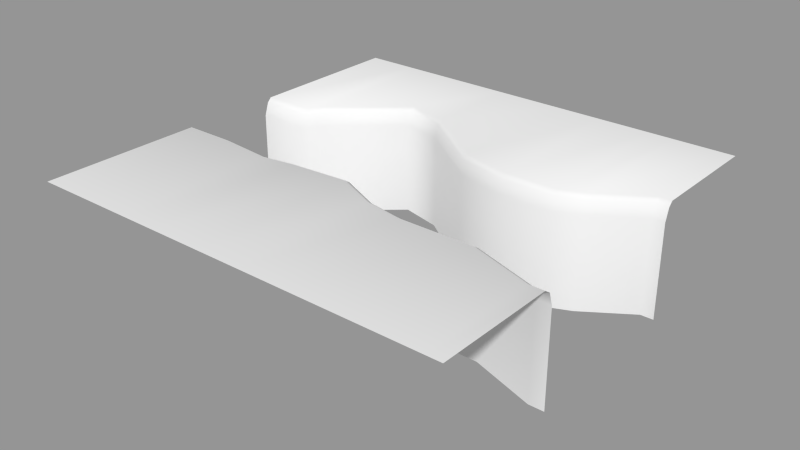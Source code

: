 # Source: level_piece_09.blend  (saved by Blender 2.72.0; exported with 4.5.12 LTS)
import bpy
from mathutils import Matrix  # noqa: F401  (used for matrix-valued properties, if any)

bpy.ops.wm.read_factory_settings(use_empty=True)
scene = bpy.context.scene
scene.name = 'Scene'

# ---- collections
col_collection_1 = bpy.data.collections.new('Collection 1'); scene.collection.children.link(col_collection_1)

# ---- meshes
me_plane_010 = bpy.data.meshes.new('Plane.010')
me_plane_010.from_pydata([(-5.0, -1.0, 0.6), (-3.85, -1.0, 0.6), (-5.0, 1.0, 0.6), (-3.85, 1.0, 0.6), (4.65, -2.0, 0.6), (5.0, -2.0, 0.6), (4.7, 2.0, 0.6), (5.0, 2.0, 0.6), (3.0, 1.0, 0.6), (0.5, -1.35, 0.6), (-1.0, 2.45, 0.6), (-1.85, -1.0, 0.6), (-0.5, -0.9, 0.6), (-2.0, 2.7, 0.6), (-5.0, -1.1, 0.9), (-3.85, -1.1, 0.9), (4.65, -2.1, 0.9), (5.0, -2.1, 0.9), (0.5, -1.45, 0.9), (-1.85, -1.1, 0.9), (-0.5, -1.0, 0.9), (-5.0, 1.1, 0.9), (-3.85, 1.1, 0.9), (4.7, 2.1, 0.9), (5.0, 2.1, 0.9), (3.0, 1.1, 0.9), (-1.0, 2.55, 0.9), (-2.0, 2.8, 0.9), (-5.0, -1.25, 1.0), (-3.85, -1.25, 1.0), (4.65, -2.25, 1.0), (5.0, -2.25, 1.0), (0.5, -1.6, 1.0), (-1.85, -1.25, 1.0), (-0.5, -1.15, 1.0), (-5.0, 1.2, 1.0), (-3.85, 1.2, 1.0), (4.7, 2.2, 1.0), (5.0, 2.2, 1.0), (3.0, 1.2, 1.0), (-1.0, 2.65, 1.0), (-2.0, 2.9, 1.0), (-5.0, -1.0, -1.6), (-3.85, -1.0, -1.6), (-5.0, 1.0, -1.6), (-3.85, 1.0, -1.6), (4.65, -2.0, -1.6), (5.0, -2.0, -1.6), (4.7, 2.0, -1.6), (5.0, 2.0, -1.6), (3.0, 1.0, -1.6), (0.5, -1.35, -1.6), (-1.0, 2.45, -1.6), (-0.5, -0.9, -1.6), (-1.85, -1.0, -1.6), (-2.0, 2.7, -1.6), (-5.0, -5.0, 1.0), (-3.85, -5.0, 1.0), (4.65, -5.0, 1.0), (5.0, -5.0, 1.0), (0.5, -5.0, 1.0), (-1.85, -5.0, 1.0), (-0.5, -5.0, 1.0), (-5.0, 5.0, 1.0), (-3.85, 5.0, 1.0), (4.7, 5.0, 1.0), (5.0, 5.0, 1.0), (3.0, 5.0, 1.0), (-1.0, 5.0, 1.0), (-2.0, 5.0, 1.0), (1.75, 1.0, 0.6), (1.75, 1.1, 0.9), (1.75, 1.2, 1.0), (1.75, 1.0, -1.6), (1.75, 5.0, 1.0), (3.15, -1.6, 0.9), (3.15, -1.5, 0.6), (3.15, -1.75, 1.0), (3.15, -1.5, -1.6), (3.15, -5.0, 1.0), (1.4, -1.6, 0.9), (1.4, -1.5, 0.6), (1.4, -1.75, 1.0), (1.4, -1.5, -1.6), (1.4, -5.0, 1.0), (3.575, 1.25, 0.6), (3.575, 1.35, 0.9), (3.575, 1.45, 1.0), (3.575, 1.25, -1.6), (3.575, 5.0, 1.0), (0.625, 1.25, 0.6), (0.625, 1.35, 0.9), (0.625, 1.45, 1.0), (0.625, 1.25, -1.6), (0.625, 5.0, 1.0), (-3.575, 1.35, 0.6), (-3.575, 1.45, 0.9), (-3.575, 1.55, 1.0), (-3.575, 1.35, -1.6), (-3.575, 5.0, 1.0), (-2.6, -1.225, 0.9), (-2.6, -1.125, 0.6), (-2.6, -1.375, 1.0), (-2.6, -1.125, -1.6), (-2.6, -5.0, 1.0)], [], [(76, 75, 16, 4), (0, 14, 15, 1), (101, 100, 19, 11), (4, 16, 17, 5), (90, 91, 26, 10), (3, 22, 21, 2), (95, 13, 27, 96), (7, 24, 23, 6), (85, 86, 25, 8), (96, 27, 41, 97), (14, 28, 29, 15), (91, 92, 40, 26), (22, 36, 35, 21), (16, 30, 31, 17), (24, 38, 37, 23), (75, 77, 30, 16), (86, 87, 39, 25), (4, 5, 47, 46), (0, 1, 43, 42), (90, 10, 52, 93), (76, 4, 46, 78), (95, 3, 45, 98), (85, 8, 50, 88), (101, 11, 54, 103), (7, 6, 48, 49), (3, 2, 44, 45), (97, 41, 69, 99), (72, 39, 67, 74), (31, 30, 58, 59), (102, 29, 57, 104), (35, 36, 64, 63), (29, 28, 56, 57), (82, 32, 60, 84), (37, 38, 66, 65), (87, 37, 65, 89), (8, 25, 71, 70), (25, 39, 72, 71), (8, 70, 73, 50), (92, 72, 74, 94), (30, 77, 79, 58), (9, 18, 80, 81), (18, 32, 82, 80), (9, 81, 83, 51), (6, 23, 86, 85), (23, 37, 87, 86), (6, 85, 88, 48), (39, 87, 89, 67), (70, 71, 91, 90), (71, 72, 92, 91), (70, 90, 93, 73), (3, 95, 96, 22), (22, 96, 97, 36), (13, 95, 98, 55), (36, 97, 99, 64), (1, 15, 100, 101), (15, 29, 102, 100), (1, 101, 103, 43), (10, 26, 27, 13), (26, 40, 41, 27), (10, 13, 55, 52), (41, 40, 68, 69), (40, 92, 94, 68), (9, 12, 20, 18), (18, 20, 34, 32), (12, 9, 51, 53), (32, 34, 62, 60), (11, 19, 20, 12), (100, 102, 33, 19), (19, 33, 34, 20), (34, 33, 61, 62), (33, 102, 104, 61), (11, 12, 53, 54), (81, 80, 75, 76), (80, 82, 77, 75), (81, 76, 78, 83), (77, 82, 84, 79)])
me_plane_010.polygons.foreach_set('use_smooth', [True] * 76)
_uv = me_plane_010.uv_layers.new(name='UVMap')
_uv.uv.foreach_set('vector', [0.815, 0.3497, 0.815, 0.3397, 0.965, 0.2896, 0.965, 0.2996, 0.0, 0.3997, 0.0, 0.3897, 0.115, 0.3897, 0.115, 0.3997, 0.24, 0.3872, 0.24, 0.3772, 0.315, 0.3897, 0.315, 0.3997, 0.965, 0.2996, 0.965, 0.2896, 1.0, 0.2896, 1.0, 0.2996, 0.5625, 0.6248, 0.5625, 0.6348, 0.4, 0.7549, 0.4, 0.7449, 0.115, 0.5998, 0.115, 0.6098, 0.0, 0.6098, 0.0, 0.5998, 0.1425, 0.6348, 0.3, 0.7699, 0.3, 0.7799, 0.1425, 0.6448, 1.0, 0.6998, 1.0, 0.7099, 0.97, 0.7099, 0.97, 0.6998, 0.8575, 0.6248, 0.8575, 0.6348, 0.8, 0.6098, 0.8, 0.5998, 0.1425, 0.6448, 0.3, 0.7799, 0.3, 0.7899, 0.1425, 0.6548, 0.0, 0.3897, 0.0, 0.3747, 0.115, 0.3747, 0.115, 0.3897, 0.5625, 0.6348, 0.5625, 0.6448, 0.4, 0.7649, 0.4, 0.7549, 0.115, 0.6098, 0.115, 0.6198, 0.0, 0.6198, 0.0, 0.6098, 0.965, 0.2896, 0.965, 0.2746, 1.0, 0.2746, 1.0, 0.2896, 1.0, 0.7099, 1.0, 0.7199, 0.97, 0.7199, 0.97, 0.7099, 0.815, 0.3397, 0.815, 0.3247, 0.965, 0.2746, 0.965, 0.2896, 0.8575, 0.6348, 0.8575, 0.6448, 0.8, 0.6198, 0.8, 0.6098, 0.965, 0.2996, 1.0, 0.2996, 1.0, 0.2996, 0.965, 0.2996, 0.0, 0.3997, 0.115, 0.3997, 0.115, 0.3997, 0.0, 0.3997, 0.5625, 0.6248, 0.4, 0.7449, 0.4, 0.7449, 0.5625, 0.6248, 0.815, 0.3497, 0.965, 0.2996, 0.965, 0.2996, 0.815, 0.3497, 0.1425, 0.6348, 0.115, 0.5998, 0.115, 0.5998, 0.1425, 0.6348, 0.8575, 0.6248, 0.8, 0.5998, 0.8, 0.5998, 0.8575, 0.6248, 0.24, 0.3872, 0.315, 0.3997, 0.315, 0.3997, 0.24, 0.3872, 1.0, 0.6998, 0.97, 0.6998, 0.97, 0.6998, 1.0, 0.6998, 0.115, 0.5998, 0.0, 0.5998, 0.0, 0.5998, 0.115, 0.5998, 0.1425, 0.6548, 0.3, 0.7899, 0.3, 1.0, 0.1425, 1.0, 0.675, 0.6198, 0.8, 0.6198, 0.8, 1.0, 0.675, 1.0, 1.0, 0.2746, 0.965, 0.2746, 0.965, 0.0, 1.0, 0.0, 0.24, 0.3622, 0.115, 0.3747, 0.115, 0.0, 0.24, 0.0, 0.0, 0.6198, 0.115, 0.6198, 0.115, 1.0, 0.0, 1.0, 0.115, 0.3747, 0.0, 0.3747, 0.0, 0.0, 0.115, 0.0, 0.64, 0.3247, 0.55, 0.3397, 0.55, 0.0, 0.64, 0.0, 0.97, 0.7199, 1.0, 0.7199, 1.0, 1.0, 0.97, 1.0, 0.8575, 0.6448, 0.97, 0.7199, 0.97, 1.0, 0.8575, 1.0, 0.8, 0.5998, 0.8, 0.6098, 0.675, 0.6098, 0.675, 0.5998, 0.8, 0.6098, 0.8, 0.6198, 0.675, 0.6198, 0.675, 0.6098, 0.8, 0.5998, 0.675, 0.5998, 0.675, 0.5998, 0.8, 0.5998, 0.5625, 0.6448, 0.675, 0.6198, 0.675, 1.0, 0.5625, 1.0, 0.965, 0.2746, 0.815, 0.3247, 0.815, 0.0, 0.965, 0.0, 0.55, 0.3647, 0.55, 0.3547, 0.64, 0.3397, 0.64, 0.3497, 0.55, 0.3547, 0.55, 0.3397, 0.64, 0.3247, 0.64, 0.3397, 0.55, 0.3647, 0.64, 0.3497, 0.64, 0.3497, 0.55, 0.3647, 0.97, 0.6998, 0.97, 0.7099, 0.8575, 0.6348, 0.8575, 0.6248, 0.97, 0.7099, 0.97, 0.7199, 0.8575, 0.6448, 0.8575, 0.6348, 0.97, 0.6998, 0.8575, 0.6248, 0.8575, 0.6248, 0.97, 0.6998, 0.8, 0.6198, 0.8575, 0.6448, 0.8575, 1.0, 0.8, 1.0, 0.675, 0.5998, 0.675, 0.6098, 0.5625, 0.6348, 0.5625, 0.6248, 0.675, 0.6098, 0.675, 0.6198, 0.5625, 0.6448, 0.5625, 0.6348, 0.675, 0.5998, 0.5625, 0.6248, 0.5625, 0.6248, 0.675, 0.5998, 0.115, 0.5998, 0.1425, 0.6348, 0.1425, 0.6448, 0.115, 0.6098, 0.115, 0.6098, 0.1425, 0.6448, 0.1425, 0.6548, 0.115, 0.6198, 0.3, 0.7699, 0.1425, 0.6348, 0.1425, 0.6348, 0.3, 0.7699, 0.115, 0.6198, 0.1425, 0.6548, 0.1425, 1.0, 0.115, 1.0, 0.115, 0.3997, 0.115, 0.3897, 0.24, 0.3772, 0.24, 0.3872, 0.115, 0.3897, 0.115, 0.3747, 0.24, 0.3622, 0.24, 0.3772, 0.115, 0.3997, 0.24, 0.3872, 0.24, 0.3872, 0.115, 0.3997, 0.4, 0.7449, 0.4, 0.7549, 0.3, 0.7799, 0.3, 0.7699, 0.4, 0.7549, 0.4, 0.7649, 0.3, 0.7899, 0.3, 0.7799, 0.4, 0.7449, 0.3, 0.7699, 0.3, 0.7699, 0.4, 0.7449, 0.3, 0.7899, 0.4, 0.7649, 0.4, 1.0, 0.3, 1.0, 0.4, 0.7649, 0.5625, 0.6448, 0.5625, 1.0, 0.4, 1.0, 0.55, 0.3647, 0.45, 0.4097, 0.45, 0.3997, 0.55, 0.3547, 0.55, 0.3547, 0.45, 0.3997, 0.45, 0.3847, 0.55, 0.3397, 0.45, 0.4097, 0.55, 0.3647, 0.55, 0.3647, 0.45, 0.4097, 0.55, 0.3397, 0.45, 0.3847, 0.45, 0.0, 0.55, 0.0, 0.315, 0.3997, 0.315, 0.3897, 0.45, 0.3997, 0.45, 0.4097, 0.24, 0.3772, 0.24, 0.3622, 0.315, 0.3747, 0.315, 0.3897, 0.315, 0.3897, 0.315, 0.3747, 0.45, 0.3847, 0.45, 0.3997, 0.45, 0.3847, 0.315, 0.3747, 0.315, 0.0, 0.45, 0.0, 0.315, 0.3747, 0.24, 0.3622, 0.24, 0.0, 0.315, 0.0, 0.315, 0.3997, 0.45, 0.4097, 0.45, 0.4097, 0.315, 0.3997, 0.64, 0.3497, 0.64, 0.3397, 0.815, 0.3397, 0.815, 0.3497, 0.64, 0.3397, 0.64, 0.3247, 0.815, 0.3247, 0.815, 0.3397, 0.64, 0.3497, 0.815, 0.3497, 0.815, 0.3497, 0.64, 0.3497, 0.815, 0.3247, 0.64, 0.3247, 0.64, 0.0, 0.815, 0.0])
me_plane_010.use_remesh_preserve_volume = False
me_plane_010.use_remesh_preserve_attributes = False
me_plane_010.use_mirror_vertex_groups = False
me_plane_010.update()

# ---- objects
ob_4in8out03 = bpy.data.objects.new('4in8out03', me_plane_010)

# ---- transforms, parenting, visibility, modifiers, constraints
ob_4in8out03.location = (0.0, 0.0, 0.0)
ob_4in8out03.lineart.crease_threshold = 0.0

# ---- collection membership
col_collection_1.objects.link(ob_4in8out03)

# ---- scene / render settings (as saved in the file)
scene.frame_start = 1; scene.frame_end = 250; scene.frame_set(1)
scene.render.engine = 'BLENDER_EEVEE_NEXT'
scene.render.resolution_percentage = 50
scene.render.dither_intensity = 0.0
scene.cycles.use_denoising = False
scene.cycles.samples = 10
scene.cycles.sampling_pattern = 'TABULATED_SOBOL'
scene.cycles.light_sampling_threshold = 0.0
scene.cycles.use_adaptive_sampling = False
scene.cycles.use_light_tree = False
scene.cycles.blur_glossy = 0.0
scene.cycles.volume_bounces = 1
scene.cycles.pixel_filter_type = 'GAUSSIAN'
scene.cycles.sample_clamp_indirect = 0.0
scene.view_settings.view_transform = 'Standard'
bpy.context.view_layer.update()

# ---- added for rendering (the .blend has no active camera and no usable light): camera, sun + grey world if the file has none
cam_auto = bpy.data.cameras.new('AutoCamera')
cam_auto.lens = 50.0
cam_auto.sensor_width = 36.0
cam_auto.clip_end = 1000.0
ob_auto_camera = bpy.data.objects.new('AutoCamera', cam_auto)
scene.collection.objects.link(ob_auto_camera)
ob_auto_camera.location = (13.3039, -15.9647, 10.3432)
ob_auto_camera.rotation_euler = (1.09748, -7.21219e-08, 0.694738)
scene.camera = ob_auto_camera
light_auto_sun = bpy.data.lights.new('AutoSun', 'SUN')
light_auto_sun.energy = 3.0
light_auto_sun.angle = 0.0523599
ob_auto_sun = bpy.data.objects.new('AutoSun', light_auto_sun)
scene.collection.objects.link(ob_auto_sun)
ob_auto_sun.rotation_euler = (0.872665, 0.174533, 0.523599)
if scene.world is None:
    world_auto = bpy.data.worlds.new('AutoWorld')
    world_auto.color = (0.3, 0.3, 0.3)
    scene.world = world_auto
bpy.context.view_layer.update()
